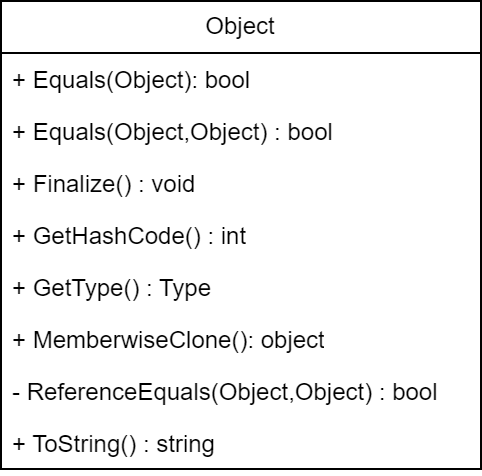

The diagram above was exported from draw.io. Its source (the exported page's mxGraphModel, read from the mxfile embedded in the PNG):
<mxGraphModel dx="712" dy="697" grid="1" gridSize="10" guides="1" tooltips="1" connect="1" arrows="1" fold="1" page="1" pageScale="1" pageWidth="827" pageHeight="1169" math="0" shadow="0">
  <root>
    <mxCell id="0" />
    <mxCell id="1" parent="0" />
    <mxCell id="1i421W_Pc8pcG3E769Xg-1" value="Object" style="swimlane;fontStyle=0;childLayout=stackLayout;horizontal=1;startSize=26;fillColor=none;horizontalStack=0;resizeParent=1;resizeParentMax=0;resizeLast=0;collapsible=1;marginBottom=0;whiteSpace=wrap;html=1;" vertex="1" parent="1">
      <mxGeometry x="300" y="270" width="240" height="234" as="geometry" />
    </mxCell>
    <mxCell id="1i421W_Pc8pcG3E769Xg-2" value="+ Equals(Object): bool" style="text;strokeColor=none;fillColor=none;align=left;verticalAlign=top;spacingLeft=4;spacingRight=4;overflow=hidden;rotatable=0;points=[[0,0.5],[1,0.5]];portConstraint=eastwest;whiteSpace=wrap;html=1;" vertex="1" parent="1i421W_Pc8pcG3E769Xg-1">
      <mxGeometry y="26" width="240" height="26" as="geometry" />
    </mxCell>
    <mxCell id="1i421W_Pc8pcG3E769Xg-7" value="+ Equals(Object,Object) : bool" style="text;strokeColor=none;fillColor=none;align=left;verticalAlign=top;spacingLeft=4;spacingRight=4;overflow=hidden;rotatable=0;points=[[0,0.5],[1,0.5]];portConstraint=eastwest;whiteSpace=wrap;html=1;" vertex="1" parent="1i421W_Pc8pcG3E769Xg-1">
      <mxGeometry y="52" width="240" height="26" as="geometry" />
    </mxCell>
    <mxCell id="1i421W_Pc8pcG3E769Xg-10" value="+ Finalize() : void" style="text;strokeColor=none;fillColor=none;align=left;verticalAlign=top;spacingLeft=4;spacingRight=4;overflow=hidden;rotatable=0;points=[[0,0.5],[1,0.5]];portConstraint=eastwest;whiteSpace=wrap;html=1;" vertex="1" parent="1i421W_Pc8pcG3E769Xg-1">
      <mxGeometry y="78" width="240" height="26" as="geometry" />
    </mxCell>
    <mxCell id="1i421W_Pc8pcG3E769Xg-11" value="+ GetHashCode() : int" style="text;strokeColor=none;fillColor=none;align=left;verticalAlign=top;spacingLeft=4;spacingRight=4;overflow=hidden;rotatable=0;points=[[0,0.5],[1,0.5]];portConstraint=eastwest;whiteSpace=wrap;html=1;" vertex="1" parent="1i421W_Pc8pcG3E769Xg-1">
      <mxGeometry y="104" width="240" height="26" as="geometry" />
    </mxCell>
    <mxCell id="1i421W_Pc8pcG3E769Xg-8" value="+ GetType() : Type" style="text;strokeColor=none;fillColor=none;align=left;verticalAlign=top;spacingLeft=4;spacingRight=4;overflow=hidden;rotatable=0;points=[[0,0.5],[1,0.5]];portConstraint=eastwest;whiteSpace=wrap;html=1;" vertex="1" parent="1i421W_Pc8pcG3E769Xg-1">
      <mxGeometry y="130" width="240" height="26" as="geometry" />
    </mxCell>
    <mxCell id="1i421W_Pc8pcG3E769Xg-9" value="+ MemberwiseClone(): object" style="text;strokeColor=none;fillColor=none;align=left;verticalAlign=top;spacingLeft=4;spacingRight=4;overflow=hidden;rotatable=0;points=[[0,0.5],[1,0.5]];portConstraint=eastwest;whiteSpace=wrap;html=1;" vertex="1" parent="1i421W_Pc8pcG3E769Xg-1">
      <mxGeometry y="156" width="240" height="26" as="geometry" />
    </mxCell>
    <mxCell id="1i421W_Pc8pcG3E769Xg-3" value="- ReferenceEquals(Object,Object) : bool" style="text;strokeColor=none;fillColor=none;align=left;verticalAlign=top;spacingLeft=4;spacingRight=4;overflow=hidden;rotatable=0;points=[[0,0.5],[1,0.5]];portConstraint=eastwest;whiteSpace=wrap;html=1;" vertex="1" parent="1i421W_Pc8pcG3E769Xg-1">
      <mxGeometry y="182" width="240" height="26" as="geometry" />
    </mxCell>
    <mxCell id="1i421W_Pc8pcG3E769Xg-4" value="+ ToString() : string&amp;nbsp;" style="text;strokeColor=none;fillColor=none;align=left;verticalAlign=top;spacingLeft=4;spacingRight=4;overflow=hidden;rotatable=0;points=[[0,0.5],[1,0.5]];portConstraint=eastwest;whiteSpace=wrap;html=1;" vertex="1" parent="1i421W_Pc8pcG3E769Xg-1">
      <mxGeometry y="208" width="240" height="26" as="geometry" />
    </mxCell>
  </root>
</mxGraphModel>